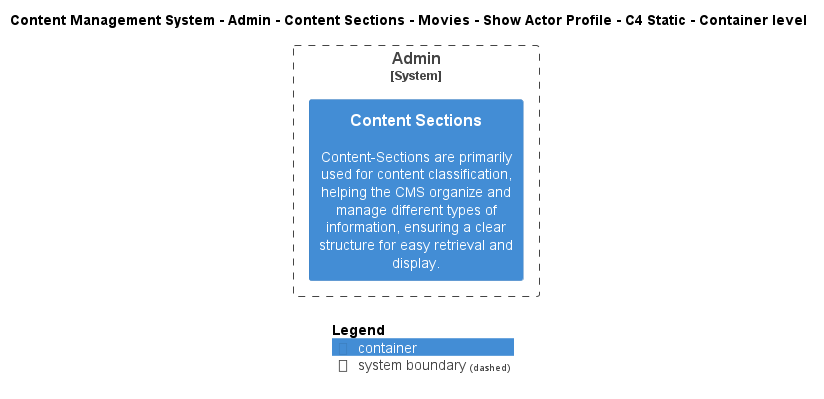

The diagram above was rendered by PlantUML. Its source (embedded in the PNG):
@startuml
!include ..\..\..\..\..\..\..\..\..\.c4s\C4_Container.puml

AddElementTag("c4interflow:lifecycle:new", $bgColor=green, $fontColor=#ffffff, $borderColor=green, $shadowing="False")
AddElementTag("c4interflow:lifecycle:changed", $bgColor=orange, $fontColor=#ffffff, $borderColor=orange, $shadowing="False")
AddElementTag("c4interflow:lifecycle:removed", $bgColor=red, $fontColor=#ffffff, $borderColor=red, $shadowing="False")

AddRelTag("c4interflow:lifecycle:new", $textColor=green, $lineColor=green)
AddRelTag("c4interflow:lifecycle:changed", $textColor=orange, $lineColor=orange)
AddRelTag("c4interflow:lifecycle:removed", $textColor=red, $lineColor=red)

SHOW_PERSON_PORTRAIT()
LAYOUT_TOP_DOWN()

skinparam linetype polyline

title Content Management System - Admin - Content Sections - Movies - Show Actor Profile - C4 Static - Container level


System_Boundary(ContentManagementSystem.SoftwareSystems.Admin, "Admin") {
    Container(ContentManagementSystem.SoftwareSystems.Admin.Containers.ContentSections, "Content Sections", "", "Content-Sections are primarily used for content classification, helping the CMS organize and manage different types of information, ensuring a clear structure for easy retrieval and display.")
}



SHOW_LEGEND()
@enduml